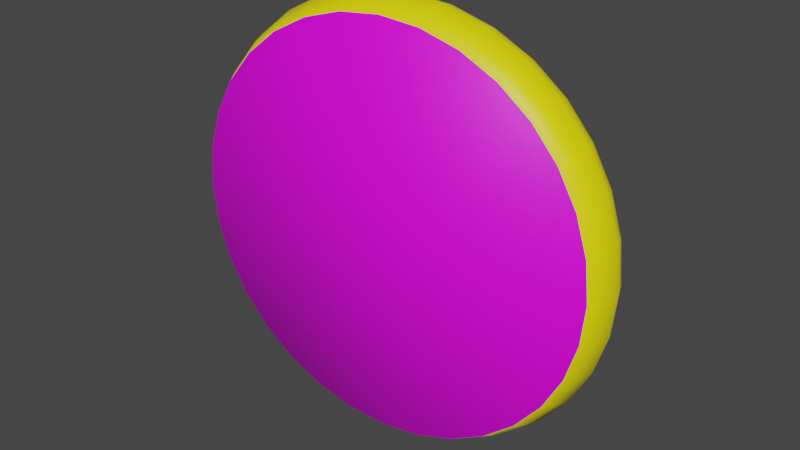 # Source: test-anim.blend  (saved by Blender 3.5.10; exported with 4.5.12 LTS)
import bpy
from mathutils import Matrix  # noqa: F401  (used for matrix-valued properties, if any)

bpy.ops.wm.read_factory_settings(use_empty=True)
scene = bpy.context.scene
scene.name = 'Scene'

# ---- collections
col_collection = bpy.data.collections.new('Collection'); scene.collection.children.link(col_collection)

# ---- images (referenced by path relative to the original .blend; pixels are not part of the script)
import os
ASSET_DIR = os.environ.get("B2B_ASSET_DIR", "")  # directory of the original .blend (textures are referenced by path, not embedded)
HERE = os.path.dirname(os.path.abspath(__file__))  # packed textures are extracted next to this script under _unpacked/

def load_image(name, relpath, width, height, colorspace="sRGB"):
    """Load a texture the original file referenced (path relative to the .blend, or extracted next to this script)."""
    p = next((c for c in (os.path.join(HERE, relpath), os.path.join(ASSET_DIR, relpath)) if relpath and os.path.exists(c)), "")
    if p:
        img = bpy.data.images.load(p, check_existing=True)
        img.name = name
    else:  # same state as the original file: an image datablock whose file is absent (Cycles renders it pink)
        img = bpy.data.images.new(name, width, height)
        img.source = "FILE"
        img.filepath = "//" + (relpath or name)
    img.colorspace_settings.name = colorspace
    return img
img_play_png = load_image('play.png', 'play.png', 1024, 1024, 'sRGB')
img_mute_png = load_image('mute.png', 'mute.png', 1024, 1024, 'sRGB')

# ---- materials (node trees are filled in below, after node groups)
mat_body = bpy.data.materials.new('body')
mat_body.use_transparent_shadow = False
mat_smil = bpy.data.materials.new('smil')
mat_smil.use_transparent_shadow = False
mat_sad = bpy.data.materials.new('sad')
mat_sad.use_transparent_shadow = False

# ---- material node trees
mat_body.use_nodes = True; mat_body.node_tree.nodes.clear()
_N = mat_body.node_tree.nodes; _L = mat_body.node_tree.links
n0 = _N.new('ShaderNodeBsdfPrincipled'); n0.name = 'Principled BSDF'; n0.location = (10, 300)
n0.distribution = 'GGX'
n0.subsurface_method = 'RANDOM_WALK_SKIN'
n0.inputs[0].default_value = (1.0, 0.8879, 0.0, 1.0)
n0.inputs[3].default_value = 1.45
n0.inputs[27].default_value = (0.0, 0.0, 0.0, 1.0)
n0.inputs[28].default_value = 1.0
n1 = _N.new('ShaderNodeOutputMaterial'); n1.name = 'Material Output'; n1.location = (300, 300)
_L.new(n0.outputs[0], n1.inputs[0])
n1.is_active_output = True
mat_smil.use_nodes = True; mat_smil.node_tree.nodes.clear()
_N = mat_smil.node_tree.nodes; _L = mat_smil.node_tree.links
n0 = _N.new('ShaderNodeBsdfPrincipled'); n0.name = 'Principled BSDF'; n0.location = (10, 300)
n0.distribution = 'GGX'
n0.subsurface_method = 'RANDOM_WALK_SKIN'
n0.inputs[3].default_value = 1.45
n0.inputs[27].default_value = (0.0, 0.0, 0.0, 1.0)
n0.inputs[28].default_value = 1.0
n1 = _N.new('ShaderNodeOutputMaterial'); n1.name = 'Material Output'; n1.location = (300, 300)
n2 = _N.new('ShaderNodeTexImage'); n2.name = 'Image Texture'; n2.location = (-280, 280)
n2.image = img_play_png
_L.new(n0.outputs[0], n1.inputs[0])
_L.new(n2.outputs[0], n0.inputs[0])
n1.is_active_output = True
mat_sad.use_nodes = True; mat_sad.node_tree.nodes.clear()
_N = mat_sad.node_tree.nodes; _L = mat_sad.node_tree.links
n0 = _N.new('ShaderNodeBsdfPrincipled'); n0.name = 'Principled BSDF'; n0.location = (10, 300)
n0.distribution = 'GGX'
n0.subsurface_method = 'RANDOM_WALK_SKIN'
n0.inputs[3].default_value = 1.45
n0.inputs[27].default_value = (0.0, 0.0, 0.0, 1.0)
n0.inputs[28].default_value = 1.0
n1 = _N.new('ShaderNodeOutputMaterial'); n1.name = 'Material Output'; n1.location = (300, 300)
n2 = _N.new('ShaderNodeTexImage'); n2.name = 'Image Texture'; n2.location = (-280, 280)
n2.image = img_mute_png
_L.new(n0.outputs[0], n1.inputs[0])
_L.new(n2.outputs[0], n0.inputs[0])
n1.is_active_output = True

# ---- world
world_world = bpy.data.worlds.new('World'); scene.world = world_world
world_world.use_nodes = True; world_world.node_tree.nodes.clear()
_N = world_world.node_tree.nodes; _L = world_world.node_tree.links
n0 = _N.new('ShaderNodeOutputWorld'); n0.name = 'World Output'; n0.location = (300, 300)
n1 = _N.new('ShaderNodeBackground'); n1.name = 'Background'; n1.location = (10, 300)
n1.inputs[0].default_value = (0.05088, 0.05088, 0.05088, 1.0)
_L.new(n1.outputs[0], n0.inputs[0])
n0.is_active_output = True
world_world.color = (0.05088, 0.05088, 0.05088)
world_world.use_sun_shadow = False
world_world.sun_shadow_jitter_overblur = 0.0

# ---- meshes
me_circle = bpy.data.meshes.new('Circle')
me_circle.from_pydata([(-2.309e-10, 0.9397, 0.141), (-0.1833, 0.9217, 0.141), (-0.3596, 0.8682, 0.141), (-0.5221, 0.7814, 0.141), (-0.6645, 0.6645, 0.141), (-0.7814, 0.5221, 0.141), (-0.8682, 0.3596, 0.141), (-0.9217, 0.1833, 0.141), (-0.9397, -6e-09, 0.141), (-0.9217, -0.1833, 0.141), (-0.8682, -0.3596, 0.141), (-0.7814, -0.5221, 0.141), (-0.6645, -0.6645, 0.141), (-0.5221, -0.7814, 0.141), (-0.3596, -0.8682, 0.141), (-0.1833, -0.9217, 0.141), (-2.309e-10, -0.9397, 0.141), (0.1833, -0.9217, 0.141), (0.3596, -0.8682, 0.141), (0.5221, -0.7814, 0.141), (0.6645, -0.6645, 0.141), (0.7814, -0.5221, 0.141), (0.8682, -0.3596, 0.141), (0.9217, -0.1833, 0.141), (0.9397, -6e-09, 0.141), (0.9217, 0.1833, 0.141), (0.8682, 0.3596, 0.141), (0.7814, 0.5221, 0.141), (0.6645, 0.6645, 0.141), (0.5221, 0.7814, 0.141), (0.3596, 0.8682, 0.141), (0.1833, 0.9217, 0.141), (-2.309e-10, 0.9397, -0.141), (-0.1833, 0.9217, -0.141), (-0.3596, 0.8682, -0.141), (-0.5221, 0.7814, -0.141), (-0.6645, 0.6645, -0.141), (-0.7814, 0.5221, -0.141), (-0.8682, 0.3596, -0.141), (-0.9217, 0.1833, -0.141), (-0.9397, 6.323e-09, -0.141), (-0.9217, -0.1833, -0.141), (-0.8682, -0.3596, -0.141), (-0.7814, -0.5221, -0.141), (-0.6645, -0.6645, -0.141), (-0.5221, -0.7814, -0.141), (-0.3596, -0.8682, -0.141), (-0.1833, -0.9217, -0.141), (-2.309e-10, -0.9397, -0.141), (0.1833, -0.9217, -0.141), (0.3596, -0.8682, -0.141), (0.5221, -0.7814, -0.141), (0.6645, -0.6645, -0.141), (0.7814, -0.5221, -0.141), (0.8682, -0.3596, -0.141), (0.9217, -0.1833, -0.141), (0.9397, 6.323e-09, -0.141), (0.9217, 0.1833, -0.141), (0.8682, 0.3596, -0.141), (0.7814, 0.5221, -0.141), (0.6645, 0.6645, -0.141), (0.5221, 0.7814, -0.141), (0.3596, 0.8682, -0.141), (0.1833, 0.9217, -0.141), (0.9239, 0.3827, 0.0), (0.8315, 0.5556, 0.0), (-0.5556, -0.8315, 0.0), (-0.3827, -0.9239, 0.0), (0.0, 1.0, 0.0), (-0.1951, 0.9808, 0.0), (0.7071, 0.7071, 0.0), (-0.1951, -0.9808, 0.0), (-0.3827, 0.9239, 0.0), (0.5556, 0.8315, 0.0), (0.0, -1.0, 0.0), (-0.5556, 0.8315, 0.0), (0.3827, 0.9239, 0.0), (0.1951, -0.9808, 0.0), (-0.7071, 0.7071, 0.0), (0.1951, 0.9808, 0.0), (0.3827, -0.9239, 0.0), (-0.8315, 0.5556, 0.0), (0.5556, -0.8315, 0.0), (-0.9239, 0.3827, 0.0), (0.7071, -0.7071, 0.0), (-0.9808, 0.1951, 0.0), (0.8315, -0.5556, 0.0), (-1.0, 0.0, 0.0), (0.9239, -0.3827, 0.0), (-0.9808, -0.1951, 0.0), (0.9808, -0.1951, 0.0), (-0.9239, -0.3827, 0.0), (1.0, 0.0, 0.0), (-0.8315, -0.5556, 0.0), (0.9808, 0.1951, 0.0), (-0.7071, -0.7071, 0.0), (0.9017, 0.3735, -0.0732), (-0.5423, -0.8116, -0.0732), (-1.115e-11, 0.976, -0.0732), (0.8116, 0.5423, -0.0732), (-0.3735, -0.9017, -0.0732), (-0.1904, 0.9573, -0.0732), (0.6902, 0.6902, -0.0732), (-0.1904, -0.9573, -0.0732), (-0.3735, 0.9017, -0.0732), (0.5423, 0.8116, -0.0732), (-1.115e-11, -0.976, -0.0732), (-0.5423, 0.8116, -0.0732), (0.3735, 0.9017, -0.0732), (0.1904, -0.9573, -0.0732), (-0.6902, 0.6902, -0.0732), (0.1904, 0.9573, -0.0732), (0.3735, -0.9017, -0.0732), (-0.8116, 0.5423, -0.0732), (0.5423, -0.8116, -0.0732), (-0.9017, 0.3735, -0.0732), (0.6902, -0.6902, -0.0732), (-0.9573, 0.1904, -0.0732), (0.8116, -0.5423, -0.0732), (-0.976, 2.821e-09, -0.0732), (0.9017, -0.3735, -0.0732), (-0.9573, -0.1904, -0.0732), (0.9573, -0.1904, -0.0732), (-0.9017, -0.3735, -0.0732), (0.976, 2.821e-09, -0.0732), (-0.8116, -0.5423, -0.0732), (0.9573, 0.1904, -0.0732), (-0.6902, -0.6902, -0.0732), (0.8116, 0.5423, 0.0732), (-0.3735, -0.9017, 0.0732), (-0.1904, 0.9573, 0.0732), (0.6902, 0.6902, 0.0732), (-0.1904, -0.9573, 0.0732), (-0.3735, 0.9017, 0.0732), (0.5423, 0.8116, 0.0732), (-1.115e-11, -0.976, 0.0732), (-0.5423, 0.8116, 0.0732), (0.3735, 0.9017, 0.0732), (0.1904, -0.9573, 0.0732), (-0.6902, 0.6902, 0.0732), (0.1904, 0.9573, 0.0732), (0.3735, -0.9017, 0.0732), (-0.8116, 0.5423, 0.0732), (0.5423, -0.8116, 0.0732), (-0.9017, 0.3735, 0.0732), (0.6902, -0.6902, 0.0732), (-0.9573, 0.1904, 0.0732), (0.8116, -0.5423, 0.0732), (-0.976, -3.579e-09, 0.0732), (0.9017, -0.3735, 0.0732), (-0.9573, -0.1904, 0.0732), (0.9573, -0.1904, 0.0732), (-0.9017, -0.3735, 0.0732), (0.976, -3.579e-09, 0.0732), (-0.8116, -0.5423, 0.0732), (0.9573, 0.1904, 0.0732), (-0.6902, -0.6902, 0.0732), (0.9017, 0.3735, 0.0732), (-0.5423, -0.8116, 0.0732), (-1.115e-11, 0.976, 0.0732)], [], [(99, 96, 58, 59), (100, 97, 45, 46), (101, 98, 32, 33), (102, 99, 59, 60), (103, 100, 46, 47), (104, 101, 33, 34), (105, 102, 60, 61), (106, 103, 47, 48), (107, 104, 34, 35), (108, 105, 61, 62), (109, 106, 48, 49), (110, 107, 35, 36), (111, 108, 62, 63), (112, 109, 49, 50), (113, 110, 36, 37), (98, 111, 63, 32), (114, 112, 50, 51), (115, 113, 37, 38), (116, 114, 51, 52), (117, 115, 38, 39), (118, 116, 52, 53), (119, 117, 39, 40), (120, 118, 53, 54), (121, 119, 40, 41), (122, 120, 54, 55), (123, 121, 41, 42), (124, 122, 55, 56), (125, 123, 42, 43), (126, 124, 56, 57), (127, 125, 43, 44), (96, 126, 57, 58), (97, 127, 44, 45), (33, 32, 63, 62, 61, 60, 59, 58, 57, 56, 55, 54, 53, 52, 51, 50, 49, 48, 47, 46, 45, 44, 43, 42, 41, 40, 39, 38, 37, 36, 35, 34), (1, 2, 3, 4, 5, 6, 7, 8, 9, 10, 11, 12, 13, 14, 15, 16, 17, 18, 19, 20, 21, 22, 23, 24, 25, 26, 27, 28, 29, 30, 31, 0), (158, 156, 95, 66), (157, 155, 94, 64), (156, 154, 93, 95), (155, 153, 92, 94), (154, 152, 91, 93), (153, 151, 90, 92), (152, 150, 89, 91), (151, 149, 88, 90), (150, 148, 87, 89), (149, 147, 86, 88), (148, 146, 85, 87), (147, 145, 84, 86), (146, 144, 83, 85), (145, 143, 82, 84), (144, 142, 81, 83), (143, 141, 80, 82), (159, 140, 79, 68), (142, 139, 78, 81), (141, 138, 77, 80), (140, 137, 76, 79), (139, 136, 75, 78), (138, 135, 74, 77), (137, 134, 73, 76), (136, 133, 72, 75), (135, 132, 71, 74), (134, 131, 70, 73), (133, 130, 69, 72), (132, 129, 67, 71), (131, 128, 65, 70), (130, 159, 68, 69), (129, 158, 66, 67), (128, 157, 64, 65), (66, 95, 127, 97), (64, 94, 126, 96), (95, 93, 125, 127), (94, 92, 124, 126), (93, 91, 123, 125), (92, 90, 122, 124), (91, 89, 121, 123), (90, 88, 120, 122), (89, 87, 119, 121), (88, 86, 118, 120), (87, 85, 117, 119), (86, 84, 116, 118), (85, 83, 115, 117), (84, 82, 114, 116), (83, 81, 113, 115), (82, 80, 112, 114), (68, 79, 111, 98), (81, 78, 110, 113), (80, 77, 109, 112), (79, 76, 108, 111), (78, 75, 107, 110), (77, 74, 106, 109), (76, 73, 105, 108), (75, 72, 104, 107), (74, 71, 103, 106), (73, 70, 102, 105), (72, 69, 101, 104), (71, 67, 100, 103), (70, 65, 99, 102), (69, 68, 98, 101), (67, 66, 97, 100), (65, 64, 96, 99), (27, 26, 157, 128), (14, 13, 158, 129), (1, 0, 159, 130), (28, 27, 128, 131), (15, 14, 129, 132), (2, 1, 130, 133), (29, 28, 131, 134), (16, 15, 132, 135), (3, 2, 133, 136), (30, 29, 134, 137), (17, 16, 135, 138), (4, 3, 136, 139), (31, 30, 137, 140), (18, 17, 138, 141), (5, 4, 139, 142), (0, 31, 140, 159), (19, 18, 141, 143), (6, 5, 142, 144), (20, 19, 143, 145), (7, 6, 144, 146), (21, 20, 145, 147), (8, 7, 146, 148), (22, 21, 147, 149), (9, 8, 148, 150), (23, 22, 149, 151), (10, 9, 150, 152), (24, 23, 151, 153), (11, 10, 152, 154), (25, 24, 153, 155), (12, 11, 154, 156), (26, 25, 155, 157), (13, 12, 156, 158)])
me_circle.polygons.foreach_set('use_smooth', [True] * 130)
me_circle.polygons.foreach_set('material_index', [0, 0, 0, 0, 0, 0, 0, 0, 0, 0, 0, 0, 0, 0, 0, 0, 0, 0, 0, 0, 0, 0, 0, 0, 0, 0, 0, 0, 0, 0, 0, 0, 1, 2, 0, 0, 0, 0, 0, 0, 0, 0, 0, 0, 0, 0, 0, 0, 0, 0, 0, 0, 0, 0, 0, 0, 0, 0, 0, 0, 0, 0, 0, 0, 0, 0, 0, 0, 0, 0, 0, 0, 0, 0, 0, 0, 0, 0, 0, 0, 0, 0, 0, 0, 0, 0, 0, 0, 0, 0, 0, 0, 0, 0, 0, 0, 0, 0, 0, 0, 0, 0, 0, 0, 0, 0, 0, 0, 0, 0, 0, 0, 0, 0, 0, 0, 0, 0, 0, 0, 0, 0, 0, 0, 0, 0, 0, 0, 0, 0])
_uv = me_circle.uv_layers.new(name='UVMap')
_uv.uv.foreach_set('vector', [0.0, 0.0, 0.0, 0.0, 0.0, 0.0, 0.0, 0.0, 0.0, 0.0, 0.0, 0.0, 0.0, 0.0, 0.0, 0.0, 0.0, 0.0, 0.0, 0.0, 0.0, 0.0, 0.0, 0.0, 0.0, 0.0, 0.0, 0.0, 0.0, 0.0, 0.0, 0.0, 0.0, 0.0, 0.0, 0.0, 0.0, 0.0, 0.0, 0.0, 0.0, 0.0, 0.0, 0.0, 0.0, 0.0, 0.0, 0.0, 0.0, 0.0, 0.0, 0.0, 0.0, 0.0, 0.0, 0.0, 0.0, 0.0, 0.0, 0.0, 0.0, 0.0, 0.0, 0.0, 0.0, 0.0, 0.0, 0.0, 0.0, 0.0, 0.0, 0.0, 0.0, 0.0, 0.0, 0.0, 0.0, 0.0, 0.0, 0.0, 0.0, 0.0, 0.0, 0.0, 0.0, 0.0, 0.0, 0.0, 0.0, 0.0, 0.0, 0.0, 0.0, 0.0, 0.0, 0.0, 0.0, 0.0, 0.0, 0.0, 0.0, 0.0, 0.0, 0.0, 0.0, 0.0, 0.0, 0.0, 0.0, 0.0, 0.0, 0.0, 0.0, 0.0, 0.0, 0.0, 0.0, 0.0, 0.0, 0.0, 0.0, 0.0, 0.0, 0.0, 0.0, 0.0, 0.0, 0.0, 0.0, 0.0, 0.0, 0.0, 0.0, 0.0, 0.0, 0.0, 0.0, 0.0, 0.0, 0.0, 0.0, 0.0, 0.0, 0.0, 0.0, 0.0, 0.0, 0.0, 0.0, 0.0, 0.0, 0.0, 0.0, 0.0, 0.0, 0.0, 0.0, 0.0, 0.0, 0.0, 0.0, 0.0, 0.0, 0.0, 0.0, 0.0, 0.0, 0.0, 0.0, 0.0, 0.0, 0.0, 0.0, 0.0, 0.0, 0.0, 0.0, 0.0, 0.0, 0.0, 0.0, 0.0, 0.0, 0.0, 0.0, 0.0, 0.0, 0.0, 0.0, 0.0, 0.0, 0.0, 0.0, 0.0, 0.0, 0.0, 0.0, 0.0, 0.0, 0.0, 0.0, 0.0, 0.0, 0.0, 0.0, 0.0, 0.0, 0.0, 0.0, 0.0, 0.0, 0.0, 0.0, 0.0, 0.0, 0.0, 0.0, 0.0, 0.0, 0.0, 0.0, 0.0, 0.0, 0.0, 0.0, 0.0, 0.0, 0.0, 0.0, 0.0, 0.0, 0.0, 0.0, 0.0, 0.0, 0.0, 0.0, 0.0, 0.0, 0.0, 0.0, 0.0, 0.0, 0.0, 0.0, 0.0, 0.0, 0.0, 0.0, 0.0, 0.0, 0.0, 0.0, 0.0, 0.0, 0.0, 0.4642, 0.1985, 0.5304, 0.1979, 0.5953, 0.2103, 0.6567, 0.2351, 0.7119, 0.2714, 0.7591, 0.3178, 0.7963, 0.3725, 0.8221, 0.4334, 0.8355, 0.4982, 0.8361, 0.5644, 0.8237, 0.6293, 0.7989, 0.6907, 0.7626, 0.7459, 0.7162, 0.7931, 0.6615, 0.8303, 0.6006, 0.8561, 0.5358, 0.8695, 0.4696, 0.8701, 0.4047, 0.8577, 0.3433, 0.8329, 0.2881, 0.7966, 0.2409, 0.7502, 0.2037, 0.6955, 0.1779, 0.6346, 0.1645, 0.5698, 0.1639, 0.5036, 0.1763, 0.4387, 0.2011, 0.3773, 0.2374, 0.3221, 0.2838, 0.2749, 0.3385, 0.2377, 0.3994, 0.2119, 0.5407, 0.2011, 0.6061, 0.2155, 0.6673, 0.2425, 0.7222, 0.2808, 0.7685, 0.3292, 0.8044, 0.3856, 0.8287, 0.4479, 0.8403, 0.5138, 0.8389, 0.5807, 0.8245, 0.6461, 0.7975, 0.7073, 0.7592, 0.7622, 0.7108, 0.8085, 0.6544, 0.8444, 0.5921, 0.8687, 0.5262, 0.8803, 0.4593, 0.8789, 0.3939, 0.8645, 0.3327, 0.8375, 0.2778, 0.7992, 0.2315, 0.7508, 0.1956, 0.6944, 0.1713, 0.6321, 0.1597, 0.5662, 0.1611, 0.4993, 0.1755, 0.4339, 0.2025, 0.3727, 0.2408, 0.3178, 0.2892, 0.2715, 0.3456, 0.2356, 0.4079, 0.2113, 0.4738, 0.1997, 0.0, 0.0, 0.0, 0.0, 0.0, 0.0, 0.0, 0.0, 0.0, 0.0, 0.0, 0.0, 0.0, 0.0, 0.0, 0.0, 0.0, 0.0, 0.0, 0.0, 0.0, 0.0, 0.0, 0.0, 0.0, 0.0, 0.0, 0.0, 0.0, 0.0, 0.0, 0.0, 0.0, 0.0, 0.0, 0.0, 0.0, 0.0, 0.0, 0.0, 0.0, 0.0, 0.0, 0.0, 0.0, 0.0, 0.0, 0.0, 0.0, 0.0, 0.0, 0.0, 0.0, 0.0, 0.0, 0.0, 0.0, 0.0, 0.0, 0.0, 0.0, 0.0, 0.0, 0.0, 0.0, 0.0, 0.0, 0.0, 0.0, 0.0, 0.0, 0.0, 0.0, 0.0, 0.0, 0.0, 0.0, 0.0, 0.0, 0.0, 0.0, 0.0, 0.0, 0.0, 0.0, 0.0, 0.0, 0.0, 0.0, 0.0, 0.0, 0.0, 0.0, 0.0, 0.0, 0.0, 0.0, 0.0, 0.0, 0.0, 0.0, 0.0, 0.0, 0.0, 0.0, 0.0, 0.0, 0.0, 0.0, 0.0, 0.0, 0.0, 0.0, 0.0, 0.0, 0.0, 0.0, 0.0, 0.0, 0.0, 0.0, 0.0, 0.0, 0.0, 0.0, 0.0, 0.0, 0.0, 0.0, 0.0, 0.0, 0.0, 0.0, 0.0, 0.0, 0.0, 0.0, 0.0, 0.0, 0.0, 0.0, 0.0, 0.0, 0.0, 0.0, 0.0, 0.0, 0.0, 0.0, 0.0, 0.0, 0.0, 0.0, 0.0, 0.0, 0.0, 0.0, 0.0, 0.0, 0.0, 0.0, 0.0, 0.0, 0.0, 0.0, 0.0, 0.0, 0.0, 0.0, 0.0, 0.0, 0.0, 0.0, 0.0, 0.0, 0.0, 0.0, 0.0, 0.0, 0.0, 0.0, 0.0, 0.0, 0.0, 0.0, 0.0, 0.0, 0.0, 0.0, 0.0, 0.0, 0.0, 0.0, 0.0, 0.0, 0.0, 0.0, 0.0, 0.0, 0.0, 0.0, 0.0, 0.0, 0.0, 0.0, 0.0, 0.0, 0.0, 0.0, 0.0, 0.0, 0.0, 0.0, 0.0, 0.0, 0.0, 0.0, 0.0, 0.0, 0.0, 0.0, 0.0, 0.0, 0.0, 0.0, 0.0, 0.0, 0.0, 0.0, 0.0, 0.0, 0.0, 0.0, 0.0, 0.0, 0.0, 0.0, 0.0, 0.0, 0.0, 0.0, 0.0, 0.0, 0.0, 0.0, 0.0, 0.0, 0.0, 0.0, 0.0, 0.0, 0.0, 0.0, 0.0, 0.0, 0.0, 0.0, 0.0, 0.0, 0.0, 0.0, 0.0, 0.0, 0.0, 0.0, 0.0, 0.0, 0.0, 0.0, 0.0, 0.0, 0.0, 0.0, 0.0, 0.0, 0.0, 0.0, 0.0, 0.0, 0.0, 0.0, 0.0, 0.0, 0.0, 0.0, 0.0, 0.0, 0.0, 0.0, 0.0, 0.0, 0.0, 0.0, 0.0, 0.0, 0.0, 0.0, 0.0, 0.0, 0.0, 0.0, 0.0, 0.0, 0.0, 0.0, 0.0, 0.0, 0.0, 0.0, 0.0, 0.0, 0.0, 0.0, 0.0, 0.0, 0.0, 0.0, 0.0, 0.0, 0.0, 0.0, 0.0, 0.0, 0.0, 0.0, 0.0, 0.0, 0.0, 0.0, 0.0, 0.0, 0.0, 0.0, 0.0, 0.0, 0.0, 0.0, 0.0, 0.0, 0.0, 0.0, 0.0, 0.0, 0.0, 0.0, 0.0, 0.0, 0.0, 0.0, 0.0, 0.0, 0.0, 0.0, 0.0, 0.0, 0.0, 0.0, 0.0, 0.0, 0.0, 0.0, 0.0, 0.0, 0.0, 0.0, 0.0, 0.0, 0.0, 0.0, 0.0, 0.0, 0.0, 0.0, 0.0, 0.0, 0.0, 0.0, 0.0, 0.0, 0.0, 0.0, 0.0, 0.0, 0.0, 0.0, 0.0, 0.0, 0.0, 0.0, 0.0, 0.0, 0.0, 0.0, 0.0, 0.0, 0.0, 0.0, 0.0, 0.0, 0.0, 0.0, 0.0, 0.0, 0.0, 0.0, 0.0, 0.0, 0.0, 0.0, 0.0, 0.0, 0.0, 0.0, 0.0, 0.0, 0.0, 0.0, 0.0, 0.0, 0.0, 0.0, 0.0, 0.0, 0.0, 0.0, 0.0, 0.0, 0.0, 0.0, 0.0, 0.0, 0.0, 0.0, 0.0, 0.0, 0.0, 0.0, 0.0, 0.0, 0.0, 0.0, 0.0, 0.0, 0.0, 0.0, 0.0, 0.0, 0.0, 0.0, 0.0, 0.0, 0.0, 0.0, 0.0, 0.0, 0.0, 0.0, 0.0, 0.0, 0.0, 0.0, 0.0, 0.0, 0.0, 0.0, 0.0, 0.0, 0.0, 0.0, 0.0, 0.0, 0.0, 0.0, 0.0, 0.0, 0.0, 0.0, 0.0, 0.0, 0.0, 0.0, 0.0, 0.0, 0.0, 0.0, 0.0, 0.0, 0.0, 0.0, 0.0, 0.0, 0.0, 0.0, 0.0, 0.0, 0.0, 0.0, 0.0, 0.0, 0.0, 0.0, 0.0, 0.0, 0.0, 0.0, 0.0, 0.0, 0.0, 0.0, 0.0, 0.0, 0.0, 0.0, 0.0, 0.0, 0.0, 0.0, 0.0, 0.0, 0.0, 0.0, 0.0, 0.0, 0.0, 0.0, 0.0, 0.0, 0.0, 0.0, 0.0, 0.0, 0.0, 0.0, 0.0, 0.0, 0.0, 0.0, 0.0, 0.0, 0.0, 0.0, 0.0, 0.0, 0.0, 0.0, 0.0, 0.0, 0.0, 0.0, 0.0, 0.0, 0.0, 0.0, 0.0, 0.0, 0.0, 0.0, 0.0, 0.0, 0.0, 0.0, 0.0, 0.0, 0.0, 0.0, 0.0, 0.0, 0.0, 0.0, 0.0, 0.0, 0.0, 0.0, 0.0, 0.0, 0.0, 0.0, 0.0, 0.0, 0.0, 0.0, 0.0, 0.0, 0.0, 0.0, 0.0, 0.0, 0.0, 0.0, 0.0, 0.0, 0.0, 0.0, 0.0, 0.0, 0.0, 0.0, 0.0, 0.0, 0.0, 0.0, 0.0, 0.0, 0.0, 0.0, 0.0, 0.0, 0.0, 0.0, 0.0, 0.0, 0.0, 0.0, 0.0, 0.0, 0.0, 0.0, 0.0, 0.0, 0.0, 0.0, 0.0, 0.0, 0.0, 0.0, 0.0, 0.0, 0.0, 0.0, 0.0, 0.0, 0.0, 0.0, 0.0, 0.0, 0.0, 0.0, 0.0, 0.0, 0.0, 0.0, 0.0, 0.0, 0.0, 0.0, 0.0, 0.0, 0.0, 0.0, 0.0, 0.0, 0.0, 0.0, 0.0, 0.0, 0.0, 0.0, 0.0, 0.0, 0.0, 0.0, 0.0, 0.0, 0.0, 0.0, 0.0, 0.0, 0.0, 0.0, 0.0, 0.0, 0.0, 0.0, 0.0, 0.0, 0.0, 0.0, 0.0, 0.0, 0.0, 0.0, 0.0, 0.0, 0.0, 0.0, 0.0, 0.0, 0.0, 0.0, 0.0, 0.0, 0.0, 0.0, 0.0, 0.0, 0.0, 0.0, 0.0, 0.0, 0.0, 0.0, 0.0, 0.0, 0.0, 0.0, 0.0, 0.0, 0.0, 0.0, 0.0, 0.0, 0.0, 0.0, 0.0, 0.0, 0.0, 0.0, 0.0, 0.0, 0.0, 0.0, 0.0, 0.0, 0.0, 0.0, 0.0, 0.0, 0.0, 0.0, 0.0, 0.0, 0.0, 0.0, 0.0, 0.0, 0.0, 0.0, 0.0, 0.0, 0.0, 0.0, 0.0, 0.0, 0.0, 0.0, 0.0, 0.0, 0.0, 0.0, 0.0, 0.0, 0.0, 0.0, 0.0, 0.0, 0.0, 0.0, 0.0, 0.0, 0.0, 0.0, 0.0, 0.0, 0.0, 0.0, 0.0, 0.0, 0.0])
me_circle.materials.append(mat_body)
me_circle.materials.append(mat_smil)
me_circle.materials.append(mat_sad)
me_circle.update()

# ---- objects
ob_circle = bpy.data.objects.new('Circle', me_circle)

# ---- transforms, parenting, visibility, modifiers, constraints
ob_circle.location = (0.0, 0.0, 0.0)
ob_circle.rotation_euler = (-1.571, -2.22e-16, 0.08137)

# ---- collection membership
col_collection.objects.link(ob_circle)

# ---- scene / render settings (as saved in the file)
scene.frame_start = 1; scene.frame_end = 120; scene.frame_set(9)
scene.render.engine = 'BLENDER_EEVEE_NEXT'
scene.cycles.sampling_pattern = 'TABULATED_SOBOL'
scene.view_settings.view_transform = 'Filmic'
bpy.context.view_layer.update()

# ---- added for rendering (the .blend has no active camera and no usable light): camera, sun
cam_auto = bpy.data.cameras.new('AutoCamera')
cam_auto.lens = 50.0
cam_auto.sensor_width = 36.0
cam_auto.clip_end = 1000.0
ob_auto_camera = bpy.data.objects.new('AutoCamera', cam_auto)
scene.collection.objects.link(ob_auto_camera)
ob_auto_camera.location = (2.65947, -3.19136, 2.12758)
ob_auto_camera.rotation_euler = (1.09748, -7.21219e-08, 0.694738)
scene.camera = ob_auto_camera
light_auto_sun = bpy.data.lights.new('AutoSun', 'SUN')
light_auto_sun.energy = 3.0
light_auto_sun.angle = 0.0523599
ob_auto_sun = bpy.data.objects.new('AutoSun', light_auto_sun)
scene.collection.objects.link(ob_auto_sun)
ob_auto_sun.rotation_euler = (0.872665, 0.174533, 0.523599)
bpy.context.view_layer.update()
